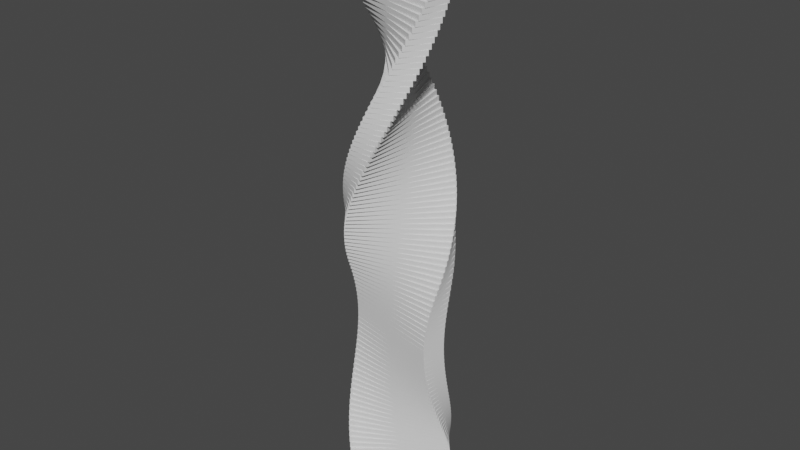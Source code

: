 # Source: forloop.blend  (saved by Blender 2.93.21; exported with 4.5.12 LTS)
import bpy
from mathutils import Matrix  # noqa: F401  (used for matrix-valued properties, if any)

bpy.ops.wm.read_factory_settings(use_empty=True)
scene = bpy.context.scene
scene.name = 'Scene'

# ---- collections
col_collection = bpy.data.collections.new('Collection'); scene.collection.children.link(col_collection)

# ---- world
world_world = bpy.data.worlds.new('World'); scene.world = world_world
world_world.use_nodes = True; world_world.node_tree.nodes.clear()
_N = world_world.node_tree.nodes; _L = world_world.node_tree.links
n0 = _N.new('ShaderNodeOutputWorld'); n0.name = 'World Output'; n0.location = (300, 300)
n1 = _N.new('ShaderNodeBackground'); n1.name = 'Background'; n1.location = (10, 300)
n1.inputs[0].default_value = (0.05088, 0.05088, 0.05088, 1.0)
_L.new(n1.outputs[0], n0.inputs[0])
n0.is_active_output = True
world_world.color = (0.05088, 0.05088, 0.05088)
world_world.use_sun_shadow = False
world_world.sun_shadow_jitter_overblur = 0.0

# ---- meshes
me_cube = bpy.data.meshes.new('Cube')
me_cube.from_pydata([(1.93, 0.7235, -0.1), (1.93, 0.7235, 0.1), (-1.363, -1.547, -0.1), (-1.363, -1.547, 0.1), (1.363, 1.547, -0.1), (1.363, 1.547, 0.1), (-1.93, -0.7235, -0.1), (-1.93, -0.7235, 0.1)], [], [(0, 1, 3, 2), (2, 3, 7, 6), (6, 7, 5, 4), (4, 5, 1, 0), (2, 6, 4, 0), (7, 3, 1, 5)])
_uv = me_cube.uv_layers.new(name='UVMap')
_uv.uv.foreach_set('vector', [0.375, 0.0, 0.625, 0.0, 0.625, 0.25, 0.375, 0.25, 0.375, 0.25, 0.625, 0.25, 0.625, 0.5, 0.375, 0.5, 0.375, 0.5, 0.625, 0.5, 0.625, 0.75, 0.375, 0.75, 0.375, 0.75, 0.625, 0.75, 0.625, 1.0, 0.375, 1.0, 0.125, 0.5, 0.375, 0.5, 0.375, 0.75, 0.125, 0.75, 0.625, 0.5, 0.875, 0.5, 0.875, 0.75, 0.625, 0.75])
me_cube.use_remesh_fix_poles = True
me_cube.use_remesh_preserve_attributes = False
me_cube.update()

# ---- objects
ob_cube = bpy.data.objects.new('Cube', me_cube)
ob_cube_001 = bpy.data.objects.new('Cube.001', me_cube)
ob_cube_002 = bpy.data.objects.new('Cube.002', me_cube)
ob_cube_003 = bpy.data.objects.new('Cube.003', me_cube)
ob_cube_004 = bpy.data.objects.new('Cube.004', me_cube)
ob_cube_005 = bpy.data.objects.new('Cube.005', me_cube)
ob_cube_006 = bpy.data.objects.new('Cube.006', me_cube)
ob_cube_007 = bpy.data.objects.new('Cube.007', me_cube)
ob_cube_008 = bpy.data.objects.new('Cube.008', me_cube)
ob_cube_009 = bpy.data.objects.new('Cube.009', me_cube)
ob_cube_010 = bpy.data.objects.new('Cube.010', me_cube)
ob_cube_011 = bpy.data.objects.new('Cube.011', me_cube)
ob_cube_012 = bpy.data.objects.new('Cube.012', me_cube)
ob_cube_013 = bpy.data.objects.new('Cube.013', me_cube)
ob_cube_014 = bpy.data.objects.new('Cube.014', me_cube)
ob_cube_015 = bpy.data.objects.new('Cube.015', me_cube)
ob_cube_016 = bpy.data.objects.new('Cube.016', me_cube)
ob_cube_017 = bpy.data.objects.new('Cube.017', me_cube)
ob_cube_018 = bpy.data.objects.new('Cube.018', me_cube)
ob_cube_019 = bpy.data.objects.new('Cube.019', me_cube)
ob_cube_020 = bpy.data.objects.new('Cube.020', me_cube)
ob_cube_021 = bpy.data.objects.new('Cube.021', me_cube)
ob_cube_022 = bpy.data.objects.new('Cube.022', me_cube)
ob_cube_023 = bpy.data.objects.new('Cube.023', me_cube)
ob_cube_024 = bpy.data.objects.new('Cube.024', me_cube)
ob_cube_025 = bpy.data.objects.new('Cube.025', me_cube)
ob_cube_026 = bpy.data.objects.new('Cube.026', me_cube)
ob_cube_027 = bpy.data.objects.new('Cube.027', me_cube)
ob_cube_028 = bpy.data.objects.new('Cube.028', me_cube)
ob_cube_029 = bpy.data.objects.new('Cube.029', me_cube)
ob_cube_030 = bpy.data.objects.new('Cube.030', me_cube)
ob_cube_031 = bpy.data.objects.new('Cube.031', me_cube)
ob_cube_032 = bpy.data.objects.new('Cube.032', me_cube)
ob_cube_033 = bpy.data.objects.new('Cube.033', me_cube)
ob_cube_034 = bpy.data.objects.new('Cube.034', me_cube)
ob_cube_035 = bpy.data.objects.new('Cube.035', me_cube)
ob_cube_036 = bpy.data.objects.new('Cube.036', me_cube)
ob_cube_037 = bpy.data.objects.new('Cube.037', me_cube)
ob_cube_038 = bpy.data.objects.new('Cube.038', me_cube)
ob_cube_039 = bpy.data.objects.new('Cube.039', me_cube)
ob_cube_040 = bpy.data.objects.new('Cube.040', me_cube)
ob_cube_041 = bpy.data.objects.new('Cube.041', me_cube)
ob_cube_042 = bpy.data.objects.new('Cube.042', me_cube)
ob_cube_043 = bpy.data.objects.new('Cube.043', me_cube)
ob_cube_044 = bpy.data.objects.new('Cube.044', me_cube)
ob_cube_045 = bpy.data.objects.new('Cube.045', me_cube)
ob_cube_046 = bpy.data.objects.new('Cube.046', me_cube)
ob_cube_047 = bpy.data.objects.new('Cube.047', me_cube)
ob_cube_048 = bpy.data.objects.new('Cube.048', me_cube)
ob_cube_049 = bpy.data.objects.new('Cube.049', me_cube)
ob_cube_050 = bpy.data.objects.new('Cube.050', me_cube)
ob_cube_051 = bpy.data.objects.new('Cube.051', me_cube)
ob_cube_052 = bpy.data.objects.new('Cube.052', me_cube)
ob_cube_053 = bpy.data.objects.new('Cube.053', me_cube)
ob_cube_054 = bpy.data.objects.new('Cube.054', me_cube)
ob_cube_055 = bpy.data.objects.new('Cube.055', me_cube)
ob_cube_056 = bpy.data.objects.new('Cube.056', me_cube)
ob_cube_057 = bpy.data.objects.new('Cube.057', me_cube)
ob_cube_058 = bpy.data.objects.new('Cube.058', me_cube)
ob_cube_059 = bpy.data.objects.new('Cube.059', me_cube)
ob_cube_060 = bpy.data.objects.new('Cube.060', me_cube)
ob_cube_061 = bpy.data.objects.new('Cube.061', me_cube)
ob_cube_062 = bpy.data.objects.new('Cube.062', me_cube)
ob_cube_063 = bpy.data.objects.new('Cube.063', me_cube)
ob_cube_064 = bpy.data.objects.new('Cube.064', me_cube)
ob_cube_065 = bpy.data.objects.new('Cube.065', me_cube)
ob_cube_066 = bpy.data.objects.new('Cube.066', me_cube)
ob_cube_067 = bpy.data.objects.new('Cube.067', me_cube)
ob_cube_068 = bpy.data.objects.new('Cube.068', me_cube)
ob_cube_069 = bpy.data.objects.new('Cube.069', me_cube)
ob_cube_070 = bpy.data.objects.new('Cube.070', me_cube)
ob_cube_071 = bpy.data.objects.new('Cube.071', me_cube)
ob_cube_072 = bpy.data.objects.new('Cube.072', me_cube)
ob_cube_073 = bpy.data.objects.new('Cube.073', me_cube)
ob_cube_074 = bpy.data.objects.new('Cube.074', me_cube)
ob_cube_075 = bpy.data.objects.new('Cube.075', me_cube)
ob_cube_076 = bpy.data.objects.new('Cube.076', me_cube)
ob_cube_077 = bpy.data.objects.new('Cube.077', me_cube)
ob_cube_078 = bpy.data.objects.new('Cube.078', me_cube)
ob_cube_079 = bpy.data.objects.new('Cube.079', me_cube)
ob_cube_080 = bpy.data.objects.new('Cube.080', me_cube)
ob_cube_081 = bpy.data.objects.new('Cube.081', me_cube)
ob_cube_082 = bpy.data.objects.new('Cube.082', me_cube)
ob_cube_083 = bpy.data.objects.new('Cube.083', me_cube)
ob_cube_084 = bpy.data.objects.new('Cube.084', me_cube)
ob_cube_085 = bpy.data.objects.new('Cube.085', me_cube)
ob_cube_086 = bpy.data.objects.new('Cube.086', me_cube)
ob_cube_087 = bpy.data.objects.new('Cube.087', me_cube)
ob_cube_088 = bpy.data.objects.new('Cube.088', me_cube)
ob_cube_089 = bpy.data.objects.new('Cube.089', me_cube)
ob_cube_090 = bpy.data.objects.new('Cube.090', me_cube)
ob_cube_091 = bpy.data.objects.new('Cube.091', me_cube)
ob_cube_092 = bpy.data.objects.new('Cube.092', me_cube)
ob_cube_093 = bpy.data.objects.new('Cube.093', me_cube)
ob_cube_094 = bpy.data.objects.new('Cube.094', me_cube)
ob_cube_095 = bpy.data.objects.new('Cube.095', me_cube)
ob_cube_096 = bpy.data.objects.new('Cube.096', me_cube)
ob_cube_097 = bpy.data.objects.new('Cube.097', me_cube)
ob_cube_098 = bpy.data.objects.new('Cube.098', me_cube)
ob_cube_099 = bpy.data.objects.new('Cube.099', me_cube)
ob_cube_100 = bpy.data.objects.new('Cube.100', me_cube)
ob_cube_101 = bpy.data.objects.new('Cube.101', me_cube)
ob_cube_102 = bpy.data.objects.new('Cube.102', me_cube)
ob_cube_103 = bpy.data.objects.new('Cube.103', me_cube)
ob_cube_104 = bpy.data.objects.new('Cube.104', me_cube)
ob_cube_105 = bpy.data.objects.new('Cube.105', me_cube)
ob_cube_106 = bpy.data.objects.new('Cube.106', me_cube)
ob_cube_107 = bpy.data.objects.new('Cube.107', me_cube)
ob_cube_108 = bpy.data.objects.new('Cube.108', me_cube)
ob_cube_109 = bpy.data.objects.new('Cube.109', me_cube)
ob_cube_110 = bpy.data.objects.new('Cube.110', me_cube)
ob_cube_111 = bpy.data.objects.new('Cube.111', me_cube)
ob_cube_112 = bpy.data.objects.new('Cube.112', me_cube)
ob_cube_113 = bpy.data.objects.new('Cube.113', me_cube)
ob_cube_114 = bpy.data.objects.new('Cube.114', me_cube)
ob_cube_115 = bpy.data.objects.new('Cube.115', me_cube)
ob_cube_116 = bpy.data.objects.new('Cube.116', me_cube)
ob_cube_117 = bpy.data.objects.new('Cube.117', me_cube)
ob_cube_118 = bpy.data.objects.new('Cube.118', me_cube)
ob_cube_119 = bpy.data.objects.new('Cube.119', me_cube)
ob_cube_120 = bpy.data.objects.new('Cube.120', me_cube)

# ---- transforms, parenting, visibility, modifiers, constraints
ob_cube.location = (0.0, 0.0, 0.0)
ob_cube.rotation_euler = (0.0, 0.0, 3.663)
ob_cube_001.location = (0.0, 0.0, 0.2)
ob_cube_001.rotation_euler = (0.0, 0.0, 3.715)
ob_cube_002.location = (0.0, 0.0, 0.4)
ob_cube_002.rotation_euler = (0.0, 0.0, 3.664)
ob_cube_003.location = (0.0, 0.0, 0.6)
ob_cube_003.rotation_euler = (0.0, 0.0, 3.612)
ob_cube_004.location = (0.0, 0.0, 0.8)
ob_cube_004.rotation_euler = (0.0, 0.0, 3.56)
ob_cube_005.location = (0.0, 0.0, 1.0)
ob_cube_005.rotation_euler = (0.0, 0.0, 3.508)
ob_cube_006.location = (0.0, 0.0, 1.2)
ob_cube_006.rotation_euler = (0.0, 0.0, 3.456)
ob_cube_007.location = (0.0, 0.0, 1.4)
ob_cube_007.rotation_euler = (0.0, 0.0, 3.403)
ob_cube_008.location = (0.0, 0.0, 1.6)
ob_cube_008.rotation_euler = (0.0, 0.0, 3.351)
ob_cube_009.location = (0.0, 0.0, 1.8)
ob_cube_009.rotation_euler = (0.0, 0.0, 3.299)
ob_cube_010.location = (0.0, 0.0, 2.0)
ob_cube_010.rotation_euler = (0.0, 0.0, 3.247)
ob_cube_011.location = (0.0, 0.0, 2.2)
ob_cube_011.rotation_euler = (0.0, 0.0, 3.196)
ob_cube_012.location = (0.0, 0.0, 2.4)
ob_cube_012.rotation_euler = (0.0, 0.0, 3.145)
ob_cube_013.location = (0.0, 0.0, 2.6)
ob_cube_013.rotation_euler = (0.0, 0.0, 3.095)
ob_cube_014.location = (0.0, 0.0, 2.8)
ob_cube_014.rotation_euler = (0.0, 0.0, 3.046)
ob_cube_015.location = (0.0, 0.0, 3.0)
ob_cube_015.rotation_euler = (0.0, 0.0, 2.997)
ob_cube_016.location = (0.0, 0.0, 3.2)
ob_cube_016.rotation_euler = (0.0, 0.0, 2.949)
ob_cube_017.location = (0.0, 0.0, 3.4)
ob_cube_017.rotation_euler = (0.0, 0.0, 2.903)
ob_cube_018.location = (0.0, 0.0, 3.6)
ob_cube_018.rotation_euler = (0.0, 0.0, 2.857)
ob_cube_019.location = (0.0, 0.0, 3.8)
ob_cube_019.rotation_euler = (0.0, 0.0, 2.813)
ob_cube_020.location = (0.0, 0.0, 4.0)
ob_cube_020.rotation_euler = (0.0, 0.0, 2.77)
ob_cube_021.location = (0.0, 0.0, 4.2)
ob_cube_021.rotation_euler = (0.0, 0.0, 2.729)
ob_cube_022.location = (0.0, 0.0, 4.4)
ob_cube_022.rotation_euler = (0.0, 0.0, 2.689)
ob_cube_023.location = (0.0, 0.0, 4.6)
ob_cube_023.rotation_euler = (0.0, 0.0, 2.65)
ob_cube_024.location = (0.0, 0.0, 4.8)
ob_cube_024.rotation_euler = (0.0, 0.0, 2.614)
ob_cube_025.location = (0.0, 0.0, 5.0)
ob_cube_025.rotation_euler = (0.0, 0.0, 2.579)
ob_cube_026.location = (0.0, 0.0, 5.2)
ob_cube_026.rotation_euler = (0.0, 0.0, 2.546)
ob_cube_027.location = (0.0, 0.0, 5.4)
ob_cube_027.rotation_euler = (0.0, 0.0, 2.516)
ob_cube_028.location = (0.0, 0.0, 5.6)
ob_cube_028.rotation_euler = (0.0, 0.0, 2.487)
ob_cube_029.location = (0.0, 0.0, 5.8)
ob_cube_029.rotation_euler = (0.0, 0.0, 2.461)
ob_cube_030.location = (0.0, 0.0, 6.0)
ob_cube_030.rotation_euler = (0.0, 0.0, 2.437)
ob_cube_031.location = (0.0, 0.0, 6.2)
ob_cube_031.rotation_euler = (0.0, 0.0, 2.416)
ob_cube_032.location = (0.0, 0.0, 6.4)
ob_cube_032.rotation_euler = (0.0, 0.0, 2.397)
ob_cube_033.location = (0.0, 0.0, 6.6)
ob_cube_033.rotation_euler = (0.0, 0.0, 2.381)
ob_cube_034.location = (0.0, 0.0, 6.8)
ob_cube_034.rotation_euler = (0.0, 0.0, 2.368)
ob_cube_035.location = (0.0, 0.0, 7.0)
ob_cube_035.rotation_euler = (0.0, 0.0, 2.358)
ob_cube_036.location = (0.0, 0.0, 7.2)
ob_cube_036.rotation_euler = (0.0, 0.0, 2.35)
ob_cube_037.location = (0.0, 0.0, 7.4)
ob_cube_037.rotation_euler = (0.0, 0.0, 2.346)
ob_cube_038.location = (0.0, 0.0, 7.6)
ob_cube_038.rotation_euler = (0.0, 0.0, 2.345)
ob_cube_039.location = (0.0, 0.0, 7.8)
ob_cube_039.rotation_euler = (0.0, 0.0, 2.347)
ob_cube_040.location = (0.0, 0.0, 8.0)
ob_cube_040.rotation_euler = (0.0, 0.0, 2.353)
ob_cube_041.location = (0.0, 0.0, 8.2)
ob_cube_041.rotation_euler = (0.0, 0.0, 2.362)
ob_cube_042.location = (0.0, 0.0, 8.4)
ob_cube_042.rotation_euler = (0.0, 0.0, 2.375)
ob_cube_043.location = (0.0, 0.0, 8.6)
ob_cube_043.rotation_euler = (0.0, 0.0, 2.392)
ob_cube_044.location = (0.0, 0.0, 8.8)
ob_cube_044.rotation_euler = (0.0, 0.0, 2.412)
ob_cube_045.location = (0.0, 0.0, 9.0)
ob_cube_045.rotation_euler = (0.0, 0.0, 2.436)
ob_cube_046.location = (0.0, 0.0, 9.2)
ob_cube_046.rotation_euler = (0.0, 0.0, 2.465)
ob_cube_047.location = (0.0, 0.0, 9.4)
ob_cube_047.rotation_euler = (0.0, 0.0, 2.497)
ob_cube_048.location = (0.0, 0.0, 9.6)
ob_cube_048.rotation_euler = (0.0, 0.0, 2.534)
ob_cube_049.location = (0.0, 0.0, 9.8)
ob_cube_049.rotation_euler = (0.0, 0.0, 2.575)
ob_cube_050.location = (0.0, 0.0, 10.0)
ob_cube_050.rotation_euler = (0.0, 0.0, 2.62)
ob_cube_051.location = (0.0, 0.0, 10.2)
ob_cube_051.rotation_euler = (0.0, 0.0, 2.67)
ob_cube_052.location = (0.0, 0.0, 10.4)
ob_cube_052.rotation_euler = (0.0, 0.0, 2.723)
ob_cube_053.location = (0.0, 0.0, 10.6)
ob_cube_053.rotation_euler = (0.0, 0.0, 2.775)
ob_cube_054.location = (0.0, 0.0, 10.8)
ob_cube_054.rotation_euler = (0.0, 0.0, 2.827)
ob_cube_055.location = (0.0, 0.0, 11.0)
ob_cube_055.rotation_euler = (0.0, 0.0, 2.88)
ob_cube_056.location = (0.0, 0.0, 11.2)
ob_cube_056.rotation_euler = (0.0, 0.0, 2.932)
ob_cube_057.location = (0.0, 0.0, 11.4)
ob_cube_057.rotation_euler = (0.0, 0.0, 2.985)
ob_cube_058.location = (0.0, 0.0, 11.6)
ob_cube_058.rotation_euler = (0.0, 0.0, 3.037)
ob_cube_059.location = (0.0, 0.0, 11.8)
ob_cube_059.rotation_euler = (0.0, 0.0, 3.089)
ob_cube_060.location = (0.0, 0.0, 12.0)
ob_cube_060.rotation_euler = (0.0, 0.0, 3.142)
ob_cube_061.location = (0.0, 0.0, 12.2)
ob_cube_061.rotation_euler = (0.0, 0.0, 3.194)
ob_cube_062.location = (0.0, 0.0, 12.4)
ob_cube_062.rotation_euler = (0.0, 0.0, 3.246)
ob_cube_063.location = (0.0, 0.0, 12.6)
ob_cube_063.rotation_euler = (0.0, 0.0, 3.299)
ob_cube_064.location = (0.0, 0.0, 12.8)
ob_cube_064.rotation_euler = (0.0, 0.0, 3.351)
ob_cube_065.location = (0.0, 0.0, 13.0)
ob_cube_065.rotation_euler = (0.0, 0.0, 3.403)
ob_cube_066.location = (0.0, 0.0, 13.2)
ob_cube_066.rotation_euler = (0.0, 0.0, 3.456)
ob_cube_067.location = (0.0, 0.0, 13.4)
ob_cube_067.rotation_euler = (0.0, 0.0, 3.508)
ob_cube_068.location = (0.0, 0.0, 13.6)
ob_cube_068.rotation_euler = (0.0, 0.0, 3.56)
ob_cube_069.location = (0.0, 0.0, 13.8)
ob_cube_069.rotation_euler = (0.0, 0.0, 3.613)
ob_cube_070.location = (0.0, 0.0, 14.0)
ob_cube_070.rotation_euler = (0.0, 0.0, 3.665)
ob_cube_071.location = (0.0, 0.0, 14.2)
ob_cube_071.rotation_euler = (0.0, 0.0, 3.718)
ob_cube_072.location = (0.0, 0.0, 14.4)
ob_cube_072.rotation_euler = (0.0, 0.0, 3.77)
ob_cube_073.location = (0.0, 0.0, 14.6)
ob_cube_073.rotation_euler = (0.0, 0.0, 3.822)
ob_cube_074.location = (0.0, 0.0, 14.8)
ob_cube_074.rotation_euler = (0.0, 0.0, 3.875)
ob_cube_075.location = (0.0, 0.0, 15.0)
ob_cube_075.rotation_euler = (0.0, 0.0, 3.927)
ob_cube_076.location = (0.0, 0.0, 15.2)
ob_cube_076.rotation_euler = (0.0, 0.0, 3.979)
ob_cube_077.location = (0.0, 0.0, 15.4)
ob_cube_077.rotation_euler = (0.0, 0.0, 4.032)
ob_cube_078.location = (0.0, 0.0, 15.6)
ob_cube_078.rotation_euler = (0.0, 0.0, 4.084)
ob_cube_079.location = (0.0, 0.0, 15.8)
ob_cube_079.rotation_euler = (0.0, 0.0, 4.136)
ob_cube_080.location = (0.0, 0.0, 16.0)
ob_cube_080.rotation_euler = (0.0, 0.0, 4.189)
ob_cube_081.location = (0.0, 0.0, 16.2)
ob_cube_081.rotation_euler = (0.0, 0.0, 4.241)
ob_cube_082.location = (0.0, 0.0, 16.4)
ob_cube_082.rotation_euler = (0.0, 0.0, 4.294)
ob_cube_083.location = (0.0, 0.0, 16.6)
ob_cube_083.rotation_euler = (0.0, 0.0, 4.346)
ob_cube_084.location = (0.0, 0.0, 16.8)
ob_cube_084.rotation_euler = (0.0, 0.0, 4.398)
ob_cube_085.location = (0.0, 0.0, 17.0)
ob_cube_085.rotation_euler = (0.0, 0.0, 4.451)
ob_cube_086.location = (0.0, 0.0, 17.2)
ob_cube_086.rotation_euler = (0.0, 0.0, 4.503)
ob_cube_087.location = (0.0, 0.0, 17.4)
ob_cube_087.rotation_euler = (0.0, 0.0, 4.555)
ob_cube_088.location = (0.0, 0.0, 17.6)
ob_cube_088.rotation_euler = (0.0, 0.0, 4.608)
ob_cube_089.location = (0.0, 0.0, 17.8)
ob_cube_089.rotation_euler = (0.0, 0.0, 4.66)
ob_cube_090.location = (0.0, 0.0, 18.0)
ob_cube_090.rotation_euler = (0.0, 0.0, 4.712)
ob_cube_091.location = (0.0, 0.0, 18.2)
ob_cube_091.rotation_euler = (0.0, 0.0, 4.765)
ob_cube_092.location = (0.0, 0.0, 18.4)
ob_cube_092.rotation_euler = (0.0, 0.0, 4.817)
ob_cube_093.location = (0.0, 0.0, 18.6)
ob_cube_093.rotation_euler = (0.0, 0.0, 4.869)
ob_cube_094.location = (0.0, 0.0, 18.8)
ob_cube_094.rotation_euler = (0.0, 0.0, 4.922)
ob_cube_095.location = (0.0, 0.0, 19.0)
ob_cube_095.rotation_euler = (0.0, 0.0, 4.974)
ob_cube_096.location = (0.0, 0.0, 19.2)
ob_cube_096.rotation_euler = (0.0, 0.0, 5.027)
ob_cube_097.location = (0.0, 0.0, 19.4)
ob_cube_097.rotation_euler = (0.0, 0.0, 5.079)
ob_cube_098.location = (0.0, 0.0, 19.6)
ob_cube_098.rotation_euler = (0.0, 0.0, 5.131)
ob_cube_099.location = (0.0, 0.0, 19.8)
ob_cube_099.rotation_euler = (0.0, 0.0, 5.184)
ob_cube_100.location = (0.0, 0.0, 20.0)
ob_cube_100.rotation_euler = (0.0, 0.0, 5.236)
ob_cube_101.location = (0.0, 0.0, 20.2)
ob_cube_101.rotation_euler = (0.0, 0.0, 5.288)
ob_cube_102.location = (0.0, 0.0, 20.4)
ob_cube_102.rotation_euler = (0.0, 0.0, 5.341)
ob_cube_103.location = (0.0, 0.0, 20.6)
ob_cube_103.rotation_euler = (0.0, 0.0, 5.393)
ob_cube_104.location = (0.0, 0.0, 20.8)
ob_cube_104.rotation_euler = (0.0, 0.0, 5.445)
ob_cube_105.location = (0.0, 0.0, 21.0)
ob_cube_105.rotation_euler = (0.0, 0.0, 5.498)
ob_cube_106.location = (0.0, 0.0, 21.2)
ob_cube_106.rotation_euler = (0.0, 0.0, 5.55)
ob_cube_107.location = (0.0, 0.0, 21.4)
ob_cube_107.rotation_euler = (0.0, 0.0, 5.603)
ob_cube_108.location = (0.0, 0.0, 21.6)
ob_cube_108.rotation_euler = (0.0, 0.0, 5.655)
ob_cube_109.location = (0.0, 0.0, 21.8)
ob_cube_109.rotation_euler = (0.0, 0.0, 5.707)
ob_cube_110.location = (0.0, 0.0, 22.0)
ob_cube_110.rotation_euler = (0.0, 0.0, 5.76)
ob_cube_111.location = (0.0, 0.0, 22.2)
ob_cube_111.rotation_euler = (0.0, 0.0, 5.812)
ob_cube_112.location = (0.0, 0.0, 22.4)
ob_cube_112.rotation_euler = (0.0, 0.0, 5.864)
ob_cube_113.location = (0.0, 0.0, 22.6)
ob_cube_113.rotation_euler = (0.0, 0.0, 5.917)
ob_cube_114.location = (0.0, 0.0, 22.8)
ob_cube_114.rotation_euler = (0.0, 0.0, 5.969)
ob_cube_115.location = (0.0, 0.0, 23.0)
ob_cube_115.rotation_euler = (0.0, 0.0, 6.021)
ob_cube_116.location = (0.0, 0.0, 23.2)
ob_cube_116.rotation_euler = (0.0, 0.0, 6.074)
ob_cube_117.location = (0.0, 0.0, 23.4)
ob_cube_117.rotation_euler = (0.0, 0.0, 6.126)
ob_cube_118.location = (0.0, 0.0, 23.6)
ob_cube_118.rotation_euler = (0.0, 0.0, 6.178)
ob_cube_119.location = (0.0, 0.0, 23.8)
ob_cube_119.rotation_euler = (0.0, 0.0, 6.231)
ob_cube_120.location = (0.0, 0.0, 24.0)
ob_cube_120.rotation_euler = (0.0, 0.0, 6.283)

# ---- collection membership
col_collection.objects.link(ob_cube)
col_collection.objects.link(ob_cube_001)
col_collection.objects.link(ob_cube_002)
col_collection.objects.link(ob_cube_003)
col_collection.objects.link(ob_cube_004)
col_collection.objects.link(ob_cube_005)
col_collection.objects.link(ob_cube_006)
col_collection.objects.link(ob_cube_007)
col_collection.objects.link(ob_cube_008)
col_collection.objects.link(ob_cube_009)
col_collection.objects.link(ob_cube_010)
col_collection.objects.link(ob_cube_011)
col_collection.objects.link(ob_cube_012)
col_collection.objects.link(ob_cube_013)
col_collection.objects.link(ob_cube_014)
col_collection.objects.link(ob_cube_015)
col_collection.objects.link(ob_cube_016)
col_collection.objects.link(ob_cube_017)
col_collection.objects.link(ob_cube_018)
col_collection.objects.link(ob_cube_019)
col_collection.objects.link(ob_cube_020)
col_collection.objects.link(ob_cube_021)
col_collection.objects.link(ob_cube_022)
col_collection.objects.link(ob_cube_023)
col_collection.objects.link(ob_cube_024)
col_collection.objects.link(ob_cube_025)
col_collection.objects.link(ob_cube_026)
col_collection.objects.link(ob_cube_027)
col_collection.objects.link(ob_cube_028)
col_collection.objects.link(ob_cube_029)
col_collection.objects.link(ob_cube_030)
col_collection.objects.link(ob_cube_031)
col_collection.objects.link(ob_cube_032)
col_collection.objects.link(ob_cube_033)
col_collection.objects.link(ob_cube_034)
col_collection.objects.link(ob_cube_035)
col_collection.objects.link(ob_cube_036)
col_collection.objects.link(ob_cube_037)
col_collection.objects.link(ob_cube_038)
col_collection.objects.link(ob_cube_039)
col_collection.objects.link(ob_cube_040)
col_collection.objects.link(ob_cube_041)
col_collection.objects.link(ob_cube_042)
col_collection.objects.link(ob_cube_043)
col_collection.objects.link(ob_cube_044)
col_collection.objects.link(ob_cube_045)
col_collection.objects.link(ob_cube_046)
col_collection.objects.link(ob_cube_047)
col_collection.objects.link(ob_cube_048)
col_collection.objects.link(ob_cube_049)
col_collection.objects.link(ob_cube_050)
col_collection.objects.link(ob_cube_051)
col_collection.objects.link(ob_cube_052)
col_collection.objects.link(ob_cube_053)
col_collection.objects.link(ob_cube_054)
col_collection.objects.link(ob_cube_055)
col_collection.objects.link(ob_cube_056)
col_collection.objects.link(ob_cube_057)
col_collection.objects.link(ob_cube_058)
col_collection.objects.link(ob_cube_059)
col_collection.objects.link(ob_cube_060)
col_collection.objects.link(ob_cube_061)
col_collection.objects.link(ob_cube_062)
col_collection.objects.link(ob_cube_063)
col_collection.objects.link(ob_cube_064)
col_collection.objects.link(ob_cube_065)
col_collection.objects.link(ob_cube_066)
col_collection.objects.link(ob_cube_067)
col_collection.objects.link(ob_cube_068)
col_collection.objects.link(ob_cube_069)
col_collection.objects.link(ob_cube_070)
col_collection.objects.link(ob_cube_071)
col_collection.objects.link(ob_cube_072)
col_collection.objects.link(ob_cube_073)
col_collection.objects.link(ob_cube_074)
col_collection.objects.link(ob_cube_075)
col_collection.objects.link(ob_cube_076)
col_collection.objects.link(ob_cube_077)
col_collection.objects.link(ob_cube_078)
col_collection.objects.link(ob_cube_079)
col_collection.objects.link(ob_cube_080)
col_collection.objects.link(ob_cube_081)
col_collection.objects.link(ob_cube_082)
col_collection.objects.link(ob_cube_083)
col_collection.objects.link(ob_cube_084)
col_collection.objects.link(ob_cube_085)
col_collection.objects.link(ob_cube_086)
col_collection.objects.link(ob_cube_087)
col_collection.objects.link(ob_cube_088)
col_collection.objects.link(ob_cube_089)
col_collection.objects.link(ob_cube_090)
col_collection.objects.link(ob_cube_091)
col_collection.objects.link(ob_cube_092)
col_collection.objects.link(ob_cube_093)
col_collection.objects.link(ob_cube_094)
col_collection.objects.link(ob_cube_095)
col_collection.objects.link(ob_cube_096)
col_collection.objects.link(ob_cube_097)
col_collection.objects.link(ob_cube_098)
col_collection.objects.link(ob_cube_099)
col_collection.objects.link(ob_cube_100)
col_collection.objects.link(ob_cube_101)
col_collection.objects.link(ob_cube_102)
col_collection.objects.link(ob_cube_103)
col_collection.objects.link(ob_cube_104)
col_collection.objects.link(ob_cube_105)
col_collection.objects.link(ob_cube_106)
col_collection.objects.link(ob_cube_107)
col_collection.objects.link(ob_cube_108)
col_collection.objects.link(ob_cube_109)
col_collection.objects.link(ob_cube_110)
col_collection.objects.link(ob_cube_111)
col_collection.objects.link(ob_cube_112)
col_collection.objects.link(ob_cube_113)
col_collection.objects.link(ob_cube_114)
col_collection.objects.link(ob_cube_115)
col_collection.objects.link(ob_cube_116)
col_collection.objects.link(ob_cube_117)
col_collection.objects.link(ob_cube_118)
col_collection.objects.link(ob_cube_119)
col_collection.objects.link(ob_cube_120)

# ---- scene / render settings (as saved in the file)
scene.frame_start = 1; scene.frame_end = 211; scene.frame_set(51)
scene.render.engine = 'BLENDER_EEVEE_NEXT'
scene.cycles.use_denoising = False
scene.cycles.samples = 128
scene.cycles.sampling_pattern = 'TABULATED_SOBOL'
scene.cycles.use_adaptive_sampling = False
scene.cycles.use_light_tree = False
scene.view_settings.view_transform = 'Filmic'
bpy.context.view_layer.update()

# ---- added for rendering (the .blend has no active camera and no usable light): camera, sun
cam_auto = bpy.data.cameras.new('AutoCamera')
cam_auto.lens = 50.0
cam_auto.sensor_width = 36.0
cam_auto.clip_end = 1000.0
ob_auto_camera = bpy.data.objects.new('AutoCamera', cam_auto)
scene.collection.objects.link(ob_auto_camera)
ob_auto_camera.location = (23.3075, -27.969, 30.646)
ob_auto_camera.rotation_euler = (1.09748, -7.21219e-08, 0.694738)
scene.camera = ob_auto_camera
light_auto_sun = bpy.data.lights.new('AutoSun', 'SUN')
light_auto_sun.energy = 3.0
light_auto_sun.angle = 0.0523599
ob_auto_sun = bpy.data.objects.new('AutoSun', light_auto_sun)
scene.collection.objects.link(ob_auto_sun)
ob_auto_sun.rotation_euler = (0.872665, 0.174533, 0.523599)
bpy.context.view_layer.update()
